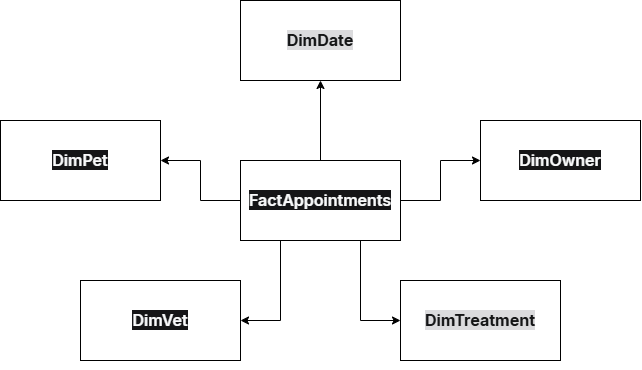

The diagram above was exported from draw.io. Its source (the exported page's mxGraphModel, read from the mxfile embedded in the PNG):
<mxGraphModel dx="985" dy="550" grid="1" gridSize="10" guides="1" tooltips="1" connect="1" arrows="1" fold="1" page="1" pageScale="1" pageWidth="827" pageHeight="1169" math="0" shadow="0">
  <root>
    <mxCell id="0" />
    <mxCell id="1" parent="0" />
    <mxCell id="xiFEiJU3MvzrXqjkdguA-9" edge="1" parent="1" source="xiFEiJU3MvzrXqjkdguA-1" style="edgeStyle=orthogonalEdgeStyle;rounded=0;orthogonalLoop=1;jettySize=auto;html=1;exitX=0.5;exitY=0;exitDx=0;exitDy=0;entryX=0.5;entryY=1;entryDx=0;entryDy=0;" target="xiFEiJU3MvzrXqjkdguA-7">
      <mxGeometry relative="1" as="geometry" />
    </mxCell>
    <mxCell id="xiFEiJU3MvzrXqjkdguA-10" edge="1" parent="1" source="xiFEiJU3MvzrXqjkdguA-1" style="edgeStyle=orthogonalEdgeStyle;rounded=0;orthogonalLoop=1;jettySize=auto;html=1;exitX=1;exitY=0.5;exitDx=0;exitDy=0;entryX=0;entryY=0.5;entryDx=0;entryDy=0;" target="xiFEiJU3MvzrXqjkdguA-4">
      <mxGeometry relative="1" as="geometry" />
    </mxCell>
    <mxCell id="xiFEiJU3MvzrXqjkdguA-11" edge="1" parent="1" source="xiFEiJU3MvzrXqjkdguA-1" style="edgeStyle=orthogonalEdgeStyle;rounded=0;orthogonalLoop=1;jettySize=auto;html=1;exitX=0;exitY=0.5;exitDx=0;exitDy=0;entryX=1;entryY=0.5;entryDx=0;entryDy=0;" target="xiFEiJU3MvzrXqjkdguA-6">
      <mxGeometry relative="1" as="geometry" />
    </mxCell>
    <mxCell id="xiFEiJU3MvzrXqjkdguA-12" edge="1" parent="1" source="xiFEiJU3MvzrXqjkdguA-1" style="edgeStyle=orthogonalEdgeStyle;rounded=0;orthogonalLoop=1;jettySize=auto;html=1;exitX=0.25;exitY=1;exitDx=0;exitDy=0;entryX=1;entryY=0.5;entryDx=0;entryDy=0;" target="xiFEiJU3MvzrXqjkdguA-5">
      <mxGeometry relative="1" as="geometry" />
    </mxCell>
    <mxCell id="xiFEiJU3MvzrXqjkdguA-14" edge="1" parent="1" source="xiFEiJU3MvzrXqjkdguA-1" style="edgeStyle=orthogonalEdgeStyle;rounded=0;orthogonalLoop=1;jettySize=auto;html=1;exitX=0.75;exitY=1;exitDx=0;exitDy=0;entryX=0;entryY=0.5;entryDx=0;entryDy=0;" target="xiFEiJU3MvzrXqjkdguA-3">
      <mxGeometry relative="1" as="geometry" />
    </mxCell>
    <mxCell id="xiFEiJU3MvzrXqjkdguA-1" parent="1" style="rounded=0;whiteSpace=wrap;html=1;" value="&lt;span style=&quot;font-weight: 600; color: rgb(249, 250, 251); font-family: quote-cjk-patch, Inter, system-ui, -apple-system, BlinkMacSystemFont, &amp;quot;Segoe UI&amp;quot;, Roboto, Oxygen, Ubuntu, Cantarell, &amp;quot;Open Sans&amp;quot;, &amp;quot;Helvetica Neue&amp;quot;, sans-serif; font-size: 16px; text-align: start; background-color: rgb(21, 21, 23);&quot;&gt;&lt;span class=&quot;&quot;&gt;FactAppointments&lt;/span&gt;&lt;/span&gt;" vertex="1">
      <mxGeometry height="80" width="160" x="360" y="200" as="geometry" />
    </mxCell>
    <mxCell id="xiFEiJU3MvzrXqjkdguA-3" parent="1" style="rounded=0;whiteSpace=wrap;html=1;" value="&lt;div style=&quot;text-align: start;&quot;&gt;&lt;font face=&quot;quote-cjk-patch, Inter, system-ui, -apple-system, BlinkMacSystemFont, Segoe UI, Roboto, Oxygen, Ubuntu, Cantarell, Open Sans, Helvetica Neue, sans-serif&quot;&gt;&lt;span style=&quot;font-size: 16px; background-color: light-dark(rgb(219, 219, 221), rgb(219, 219, 221)); color: light-dark(rgb(21, 22, 23), rgb(21, 22, 23));&quot;&gt;&lt;b&gt;DimTreatment&lt;/b&gt;&lt;/span&gt;&lt;/font&gt;&lt;/div&gt;" vertex="1">
      <mxGeometry height="80" width="160" x="520" y="320" as="geometry" />
    </mxCell>
    <mxCell id="xiFEiJU3MvzrXqjkdguA-4" parent="1" style="rounded=0;whiteSpace=wrap;html=1;" value="&lt;span style=&quot;font-weight: 600; color: rgb(249, 250, 251); font-family: quote-cjk-patch, Inter, system-ui, -apple-system, BlinkMacSystemFont, &amp;quot;Segoe UI&amp;quot;, Roboto, Oxygen, Ubuntu, Cantarell, &amp;quot;Open Sans&amp;quot;, &amp;quot;Helvetica Neue&amp;quot;, sans-serif; font-size: 16px; text-align: start; background-color: rgb(21, 21, 23);&quot;&gt;&lt;span class=&quot;&quot;&gt;DimOwner&lt;/span&gt;&lt;/span&gt;" vertex="1">
      <mxGeometry height="80" width="160" x="600" y="160" as="geometry" />
    </mxCell>
    <mxCell id="xiFEiJU3MvzrXqjkdguA-5" parent="1" style="rounded=0;whiteSpace=wrap;html=1;" value="&lt;span style=&quot;font-weight: 600; color: rgb(249, 250, 251); font-family: quote-cjk-patch, Inter, system-ui, -apple-system, BlinkMacSystemFont, &amp;quot;Segoe UI&amp;quot;, Roboto, Oxygen, Ubuntu, Cantarell, &amp;quot;Open Sans&amp;quot;, &amp;quot;Helvetica Neue&amp;quot;, sans-serif; font-size: 16px; text-align: start; background-color: rgb(21, 21, 23);&quot;&gt;&lt;span class=&quot;&quot;&gt;DimVet&lt;/span&gt;&lt;/span&gt;" vertex="1">
      <mxGeometry height="80" width="160" x="200" y="320" as="geometry" />
    </mxCell>
    <mxCell id="xiFEiJU3MvzrXqjkdguA-6" parent="1" style="rounded=0;whiteSpace=wrap;html=1;" value="&lt;span style=&quot;font-weight: 600; color: rgb(249, 250, 251); font-family: quote-cjk-patch, Inter, system-ui, -apple-system, BlinkMacSystemFont, &amp;quot;Segoe UI&amp;quot;, Roboto, Oxygen, Ubuntu, Cantarell, &amp;quot;Open Sans&amp;quot;, &amp;quot;Helvetica Neue&amp;quot;, sans-serif; font-size: 16px; text-align: start; background-color: rgb(21, 21, 23);&quot;&gt;&lt;span class=&quot;&quot;&gt;DimPet&lt;/span&gt;&lt;/span&gt;" vertex="1">
      <mxGeometry height="80" width="160" x="120" y="160" as="geometry" />
    </mxCell>
    <mxCell id="xiFEiJU3MvzrXqjkdguA-7" parent="1" style="rounded=0;whiteSpace=wrap;html=1;" value="&lt;div style=&quot;text-align: start;&quot;&gt;&lt;font face=&quot;quote-cjk-patch, Inter, system-ui, -apple-system, BlinkMacSystemFont, Segoe UI, Roboto, Oxygen, Ubuntu, Cantarell, Open Sans, Helvetica Neue, sans-serif&quot;&gt;&lt;span style=&quot;font-size: 16px; background-color: light-dark(rgb(219, 219, 221), rgb(219, 219, 221)); color: light-dark(rgb(21, 22, 23), rgb(21, 22, 23));&quot;&gt;&lt;b style=&quot;&quot;&gt;DimDate&lt;/b&gt;&lt;/span&gt;&lt;/font&gt;&lt;/div&gt;" vertex="1">
      <mxGeometry height="80" width="160" x="360" y="40" as="geometry" />
    </mxCell>
    <mxCell id="xiFEiJU3MvzrXqjkdguA-8" edge="1" parent="1" source="xiFEiJU3MvzrXqjkdguA-5" style="edgeStyle=orthogonalEdgeStyle;rounded=0;orthogonalLoop=1;jettySize=auto;html=1;innerLoopWaypoints=1;exitX=0.5;exitY=1;exitDx=0;exitDy=0;" target="xiFEiJU3MvzrXqjkdguA-5">
      <mxGeometry relative="1" as="geometry" />
    </mxCell>
  </root>
</mxGraphModel>